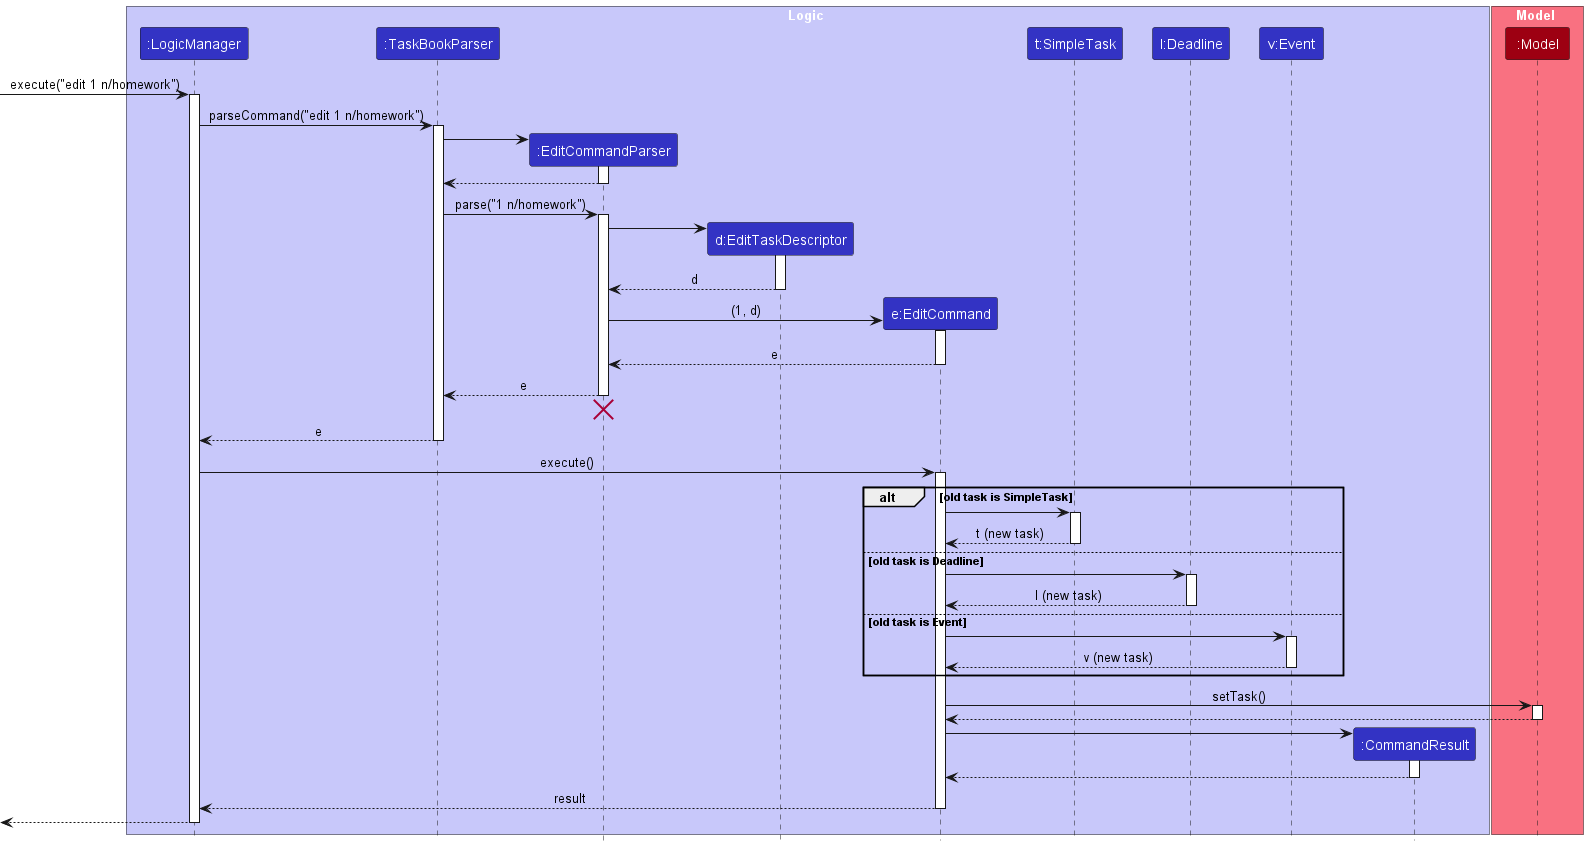

The diagram above was rendered by PlantUML. Its source (embedded in the PNG):
@startuml
!include style.puml

box Logic LOGIC_COLOR_T1
participant ":LogicManager" as LogicManager LOGIC_COLOR
participant ":TaskBookParser" as TaskBookParser LOGIC_COLOR
participant ":EditCommandParser" as EditCommandParser LOGIC_COLOR
participant "d:EditTaskDescriptor" as EditTaskDescriptor LOGIC_COLOR
participant "e:EditCommand" as EditCommand LOGIC_COLOR
participant "t:SimpleTask" as SimpleTask LOGIC_COLOR
participant "l:Deadline" as Deadline LOGIC_COLOR
participant "v:Event" as Event LOGIC_COLOR
participant ":CommandResult" as CommandResult LOGIC_COLOR


end box

box Model MODEL_COLOR_T1
participant ":Model" as Model MODEL_COLOR
end box

[-> LogicManager : execute("edit 1 n/homework")
activate LogicManager

LogicManager -> TaskBookParser : parseCommand("edit 1 n/homework")
activate TaskBookParser

create EditCommandParser
TaskBookParser -> EditCommandParser
activate EditCommandParser

EditCommandParser --> TaskBookParser
deactivate EditCommandParser

TaskBookParser -> EditCommandParser : parse("1 n/homework")
activate EditCommandParser

create EditTaskDescriptor
EditCommandParser -> EditTaskDescriptor
activate EditTaskDescriptor

EditTaskDescriptor --> EditCommandParser : d
deactivate EditTaskDescriptor

create EditCommand
EditCommandParser -> EditCommand : (1, d)
activate EditCommand

EditCommand --> EditCommandParser : e
deactivate EditCommand

EditCommandParser --> TaskBookParser : e
deactivate EditCommandParser
'Hidden arrow to position the destroy marker below the end of the activation bar.
EditCommandParser -[hidden]-> TaskBookParser
destroy EditCommandParser

TaskBookParser --> LogicManager : e
deactivate TaskBookParser

LogicManager -> EditCommand : execute()
activate EditCommand

alt old task is SimpleTask

    EditCommand -> SimpleTask
    activate SimpleTask

    SimpleTask --> EditCommand : t (new task)
    deactivate SimpleTask

else old task is Deadline
    EditCommand -> Deadline
    activate Deadline

    Deadline --> EditCommand : l (new task)
    deactivate Deadline

else old task is Event
    EditCommand -> Event
    activate Event

    Event --> EditCommand : v (new task)
    deactivate Event
end

EditCommand -> Model : setTask()
activate Model

Model --> EditCommand
deactivate Model

create CommandResult
EditCommand -> CommandResult
activate CommandResult

CommandResult --> EditCommand
deactivate CommandResult

EditCommand --> LogicManager : result
deactivate EditCommand

[<--LogicManager
deactivate LogicManager
@enduml